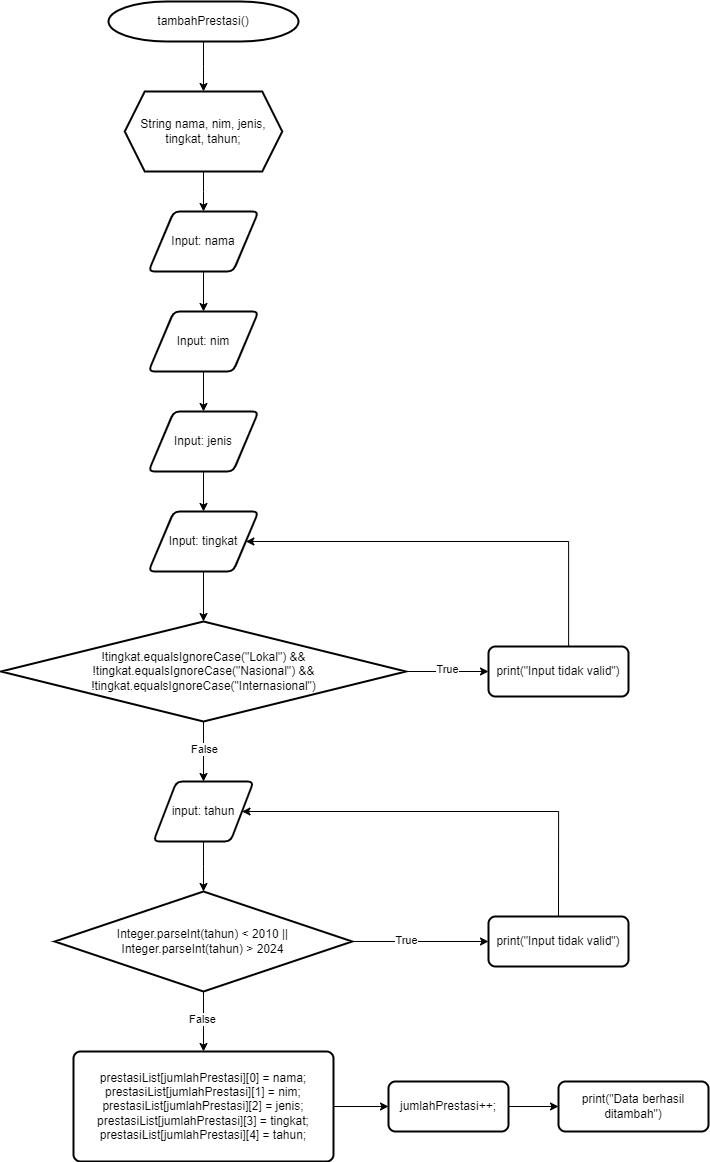

The diagram above was exported from draw.io. Its source (the exported page's mxGraphModel, read from the mxfile embedded in the PNG):
<mxGraphModel dx="2333" dy="2424" grid="1" gridSize="10" guides="1" tooltips="1" connect="1" arrows="1" fold="1" page="1" pageScale="1" pageWidth="850" pageHeight="1100" math="0" shadow="0">
  <root>
    <mxCell id="0" />
    <mxCell id="1" parent="0" />
    <mxCell id="xZd28V1tNgBADzjSH-0y-5" value="" style="edgeStyle=orthogonalEdgeStyle;rounded=0;orthogonalLoop=1;jettySize=auto;html=1;" edge="1" parent="1" source="xZd28V1tNgBADzjSH-0y-1" target="xZd28V1tNgBADzjSH-0y-4">
      <mxGeometry relative="1" as="geometry" />
    </mxCell>
    <mxCell id="xZd28V1tNgBADzjSH-0y-1" value="tambahPrestasi()" style="strokeWidth=2;html=1;shape=mxgraph.flowchart.terminator;whiteSpace=wrap;" vertex="1" parent="1">
      <mxGeometry x="160" y="-770" width="190" height="40" as="geometry" />
    </mxCell>
    <mxCell id="xZd28V1tNgBADzjSH-0y-9" value="" style="edgeStyle=orthogonalEdgeStyle;rounded=0;orthogonalLoop=1;jettySize=auto;html=1;" edge="1" parent="1" source="xZd28V1tNgBADzjSH-0y-4" target="xZd28V1tNgBADzjSH-0y-8">
      <mxGeometry relative="1" as="geometry" />
    </mxCell>
    <mxCell id="xZd28V1tNgBADzjSH-0y-4" value="&lt;div&gt;&lt;div&gt;String nama, nim, jenis,&lt;/div&gt;&lt;div&gt;tingkat, tahun;&lt;/div&gt;&lt;/div&gt;" style="shape=hexagon;perimeter=hexagonPerimeter2;whiteSpace=wrap;html=1;fixedSize=1;strokeWidth=2;" vertex="1" parent="1">
      <mxGeometry x="176.25" y="-680" width="157.5" height="80" as="geometry" />
    </mxCell>
    <mxCell id="xZd28V1tNgBADzjSH-0y-11" value="" style="edgeStyle=orthogonalEdgeStyle;rounded=0;orthogonalLoop=1;jettySize=auto;html=1;" edge="1" parent="1" source="xZd28V1tNgBADzjSH-0y-8" target="xZd28V1tNgBADzjSH-0y-10">
      <mxGeometry relative="1" as="geometry" />
    </mxCell>
    <mxCell id="xZd28V1tNgBADzjSH-0y-8" value="Input:&amp;nbsp;nama" style="shape=parallelogram;html=1;strokeWidth=2;perimeter=parallelogramPerimeter;whiteSpace=wrap;rounded=1;arcSize=12;size=0.23;" vertex="1" parent="1">
      <mxGeometry x="200" y="-560" width="110" height="60" as="geometry" />
    </mxCell>
    <mxCell id="xZd28V1tNgBADzjSH-0y-13" value="" style="edgeStyle=orthogonalEdgeStyle;rounded=0;orthogonalLoop=1;jettySize=auto;html=1;" edge="1" parent="1" source="xZd28V1tNgBADzjSH-0y-10" target="xZd28V1tNgBADzjSH-0y-12">
      <mxGeometry relative="1" as="geometry" />
    </mxCell>
    <mxCell id="xZd28V1tNgBADzjSH-0y-10" value="Input:&amp;nbsp;nim" style="shape=parallelogram;html=1;strokeWidth=2;perimeter=parallelogramPerimeter;whiteSpace=wrap;rounded=1;arcSize=12;size=0.23;" vertex="1" parent="1">
      <mxGeometry x="200" y="-460" width="110" height="60" as="geometry" />
    </mxCell>
    <mxCell id="xZd28V1tNgBADzjSH-0y-15" value="" style="edgeStyle=orthogonalEdgeStyle;rounded=0;orthogonalLoop=1;jettySize=auto;html=1;" edge="1" parent="1" source="xZd28V1tNgBADzjSH-0y-12" target="xZd28V1tNgBADzjSH-0y-14">
      <mxGeometry relative="1" as="geometry" />
    </mxCell>
    <mxCell id="xZd28V1tNgBADzjSH-0y-12" value="Input:&amp;nbsp;jenis" style="shape=parallelogram;html=1;strokeWidth=2;perimeter=parallelogramPerimeter;whiteSpace=wrap;rounded=1;arcSize=12;size=0.23;" vertex="1" parent="1">
      <mxGeometry x="200" y="-360" width="110" height="60" as="geometry" />
    </mxCell>
    <mxCell id="xZd28V1tNgBADzjSH-0y-17" value="" style="edgeStyle=orthogonalEdgeStyle;rounded=0;orthogonalLoop=1;jettySize=auto;html=1;" edge="1" parent="1" source="xZd28V1tNgBADzjSH-0y-14" target="xZd28V1tNgBADzjSH-0y-16">
      <mxGeometry relative="1" as="geometry" />
    </mxCell>
    <mxCell id="xZd28V1tNgBADzjSH-0y-14" value="Input: tingkat" style="shape=parallelogram;html=1;strokeWidth=2;perimeter=parallelogramPerimeter;whiteSpace=wrap;rounded=1;arcSize=12;size=0.23;" vertex="1" parent="1">
      <mxGeometry x="200" y="-260" width="110" height="60" as="geometry" />
    </mxCell>
    <mxCell id="xZd28V1tNgBADzjSH-0y-19" value="" style="edgeStyle=orthogonalEdgeStyle;rounded=0;orthogonalLoop=1;jettySize=auto;html=1;" edge="1" parent="1" source="xZd28V1tNgBADzjSH-0y-16" target="xZd28V1tNgBADzjSH-0y-18">
      <mxGeometry relative="1" as="geometry" />
    </mxCell>
    <mxCell id="xZd28V1tNgBADzjSH-0y-20" value="True" style="edgeLabel;html=1;align=center;verticalAlign=middle;resizable=0;points=[];" vertex="1" connectable="0" parent="xZd28V1tNgBADzjSH-0y-19">
      <mxGeometry x="-0.0205" y="3" relative="1" as="geometry">
        <mxPoint as="offset" />
      </mxGeometry>
    </mxCell>
    <mxCell id="xZd28V1tNgBADzjSH-0y-23" value="" style="edgeStyle=orthogonalEdgeStyle;rounded=0;orthogonalLoop=1;jettySize=auto;html=1;" edge="1" parent="1" source="xZd28V1tNgBADzjSH-0y-16" target="xZd28V1tNgBADzjSH-0y-22">
      <mxGeometry relative="1" as="geometry" />
    </mxCell>
    <mxCell id="xZd28V1tNgBADzjSH-0y-25" value="False" style="edgeLabel;html=1;align=center;verticalAlign=middle;resizable=0;points=[];" vertex="1" connectable="0" parent="xZd28V1tNgBADzjSH-0y-23">
      <mxGeometry x="-0.1467" relative="1" as="geometry">
        <mxPoint as="offset" />
      </mxGeometry>
    </mxCell>
    <mxCell id="xZd28V1tNgBADzjSH-0y-16" value="!tingkat.equalsIgnoreCase(&quot;Lokal&quot;) &amp;amp;&amp;amp; !tingkat.equalsIgnoreCase(&quot;Nasional&quot;) &amp;amp;&amp;amp; !tingkat.equalsIgnoreCase(&quot;Internasional&quot;)" style="strokeWidth=2;html=1;shape=mxgraph.flowchart.decision;whiteSpace=wrap;" vertex="1" parent="1">
      <mxGeometry x="52.5" y="-150" width="405" height="100" as="geometry" />
    </mxCell>
    <mxCell id="xZd28V1tNgBADzjSH-0y-21" style="edgeStyle=orthogonalEdgeStyle;rounded=0;orthogonalLoop=1;jettySize=auto;html=1;exitX=0.5;exitY=0;exitDx=0;exitDy=0;entryX=1;entryY=0.5;entryDx=0;entryDy=0;" edge="1" parent="1" source="xZd28V1tNgBADzjSH-0y-18" target="xZd28V1tNgBADzjSH-0y-14">
      <mxGeometry relative="1" as="geometry">
        <Array as="points">
          <mxPoint x="620" y="-230" />
        </Array>
      </mxGeometry>
    </mxCell>
    <mxCell id="xZd28V1tNgBADzjSH-0y-18" value="print(&quot;Input tidak valid&quot;)" style="rounded=1;whiteSpace=wrap;html=1;absoluteArcSize=1;arcSize=14;strokeWidth=2;" vertex="1" parent="1">
      <mxGeometry x="540" y="-125" width="140" height="50" as="geometry" />
    </mxCell>
    <mxCell id="xZd28V1tNgBADzjSH-0y-27" value="" style="edgeStyle=orthogonalEdgeStyle;rounded=0;orthogonalLoop=1;jettySize=auto;html=1;" edge="1" parent="1" source="xZd28V1tNgBADzjSH-0y-22" target="xZd28V1tNgBADzjSH-0y-26">
      <mxGeometry relative="1" as="geometry" />
    </mxCell>
    <mxCell id="xZd28V1tNgBADzjSH-0y-22" value="input:&amp;nbsp;tahun" style="shape=parallelogram;html=1;strokeWidth=2;perimeter=parallelogramPerimeter;whiteSpace=wrap;rounded=1;arcSize=12;size=0.23;" vertex="1" parent="1">
      <mxGeometry x="205" y="10" width="100" height="60" as="geometry" />
    </mxCell>
    <mxCell id="xZd28V1tNgBADzjSH-0y-29" style="edgeStyle=orthogonalEdgeStyle;rounded=0;orthogonalLoop=1;jettySize=auto;html=1;exitX=1;exitY=0.5;exitDx=0;exitDy=0;exitPerimeter=0;entryX=0;entryY=0.5;entryDx=0;entryDy=0;" edge="1" parent="1" source="xZd28V1tNgBADzjSH-0y-26" target="xZd28V1tNgBADzjSH-0y-28">
      <mxGeometry relative="1" as="geometry" />
    </mxCell>
    <mxCell id="xZd28V1tNgBADzjSH-0y-30" value="True" style="edgeLabel;html=1;align=center;verticalAlign=middle;resizable=0;points=[];" vertex="1" connectable="0" parent="xZd28V1tNgBADzjSH-0y-29">
      <mxGeometry x="-0.2213" y="2" relative="1" as="geometry">
        <mxPoint as="offset" />
      </mxGeometry>
    </mxCell>
    <mxCell id="xZd28V1tNgBADzjSH-0y-33" value="" style="edgeStyle=orthogonalEdgeStyle;rounded=0;orthogonalLoop=1;jettySize=auto;html=1;" edge="1" parent="1" source="xZd28V1tNgBADzjSH-0y-26" target="xZd28V1tNgBADzjSH-0y-32">
      <mxGeometry relative="1" as="geometry" />
    </mxCell>
    <mxCell id="xZd28V1tNgBADzjSH-0y-38" value="False" style="edgeLabel;html=1;align=center;verticalAlign=middle;resizable=0;points=[];" vertex="1" connectable="0" parent="xZd28V1tNgBADzjSH-0y-33">
      <mxGeometry x="-0.0778" y="-2" relative="1" as="geometry">
        <mxPoint as="offset" />
      </mxGeometry>
    </mxCell>
    <mxCell id="xZd28V1tNgBADzjSH-0y-26" value="Integer.parseInt(tahun) &amp;lt; 2010 ||&lt;div&gt;Integer.parseInt(tahun) &amp;gt; 2024&lt;/div&gt;" style="strokeWidth=2;html=1;shape=mxgraph.flowchart.decision;whiteSpace=wrap;" vertex="1" parent="1">
      <mxGeometry x="106.25" y="120" width="297.5" height="100" as="geometry" />
    </mxCell>
    <mxCell id="xZd28V1tNgBADzjSH-0y-31" style="edgeStyle=orthogonalEdgeStyle;rounded=0;orthogonalLoop=1;jettySize=auto;html=1;exitX=0.5;exitY=0;exitDx=0;exitDy=0;entryX=1;entryY=0.5;entryDx=0;entryDy=0;" edge="1" parent="1" source="xZd28V1tNgBADzjSH-0y-28" target="xZd28V1tNgBADzjSH-0y-22">
      <mxGeometry relative="1" as="geometry">
        <Array as="points">
          <mxPoint x="610" y="40" />
        </Array>
      </mxGeometry>
    </mxCell>
    <mxCell id="xZd28V1tNgBADzjSH-0y-28" value="print(&quot;Input tidak valid&quot;)" style="rounded=1;whiteSpace=wrap;html=1;absoluteArcSize=1;arcSize=14;strokeWidth=2;" vertex="1" parent="1">
      <mxGeometry x="540" y="145" width="140" height="50" as="geometry" />
    </mxCell>
    <mxCell id="xZd28V1tNgBADzjSH-0y-35" value="" style="edgeStyle=orthogonalEdgeStyle;rounded=0;orthogonalLoop=1;jettySize=auto;html=1;" edge="1" parent="1" source="xZd28V1tNgBADzjSH-0y-32" target="xZd28V1tNgBADzjSH-0y-34">
      <mxGeometry relative="1" as="geometry" />
    </mxCell>
    <mxCell id="xZd28V1tNgBADzjSH-0y-32" value="&lt;div&gt;prestasiList[jumlahPrestasi][0] = nama;&lt;/div&gt;&lt;div&gt;&lt;span style=&quot;background-color: initial;&quot;&gt;prestasiList[jumlahPrestasi][1] = nim;&lt;/span&gt;&lt;/div&gt;&lt;div&gt;&lt;span style=&quot;background-color: initial;&quot;&gt;prestasiList[jumlahPrestasi][2] = jenis;&lt;/span&gt;&lt;/div&gt;&lt;div&gt;&lt;span style=&quot;background-color: initial;&quot;&gt;prestasiList[jumlahPrestasi][3] = tingkat;&lt;/span&gt;&lt;/div&gt;&lt;div&gt;&lt;span style=&quot;background-color: initial;&quot;&gt;prestasiList[jumlahPrestasi][4] = tahun;&lt;/span&gt;&lt;/div&gt;" style="rounded=1;whiteSpace=wrap;html=1;absoluteArcSize=1;arcSize=14;strokeWidth=2;" vertex="1" parent="1">
      <mxGeometry x="125" y="280" width="260" height="110" as="geometry" />
    </mxCell>
    <mxCell id="xZd28V1tNgBADzjSH-0y-37" value="" style="edgeStyle=orthogonalEdgeStyle;rounded=0;orthogonalLoop=1;jettySize=auto;html=1;" edge="1" parent="1" source="xZd28V1tNgBADzjSH-0y-34" target="xZd28V1tNgBADzjSH-0y-36">
      <mxGeometry relative="1" as="geometry" />
    </mxCell>
    <mxCell id="xZd28V1tNgBADzjSH-0y-34" value="jumlahPrestasi++;" style="rounded=1;whiteSpace=wrap;html=1;absoluteArcSize=1;arcSize=14;strokeWidth=2;" vertex="1" parent="1">
      <mxGeometry x="440" y="310" width="120" height="50" as="geometry" />
    </mxCell>
    <mxCell id="xZd28V1tNgBADzjSH-0y-36" value="print(&quot;Data berhasil ditambah&quot;)" style="rounded=1;whiteSpace=wrap;html=1;absoluteArcSize=1;arcSize=14;strokeWidth=2;" vertex="1" parent="1">
      <mxGeometry x="610" y="310" width="150" height="50" as="geometry" />
    </mxCell>
  </root>
</mxGraphModel>